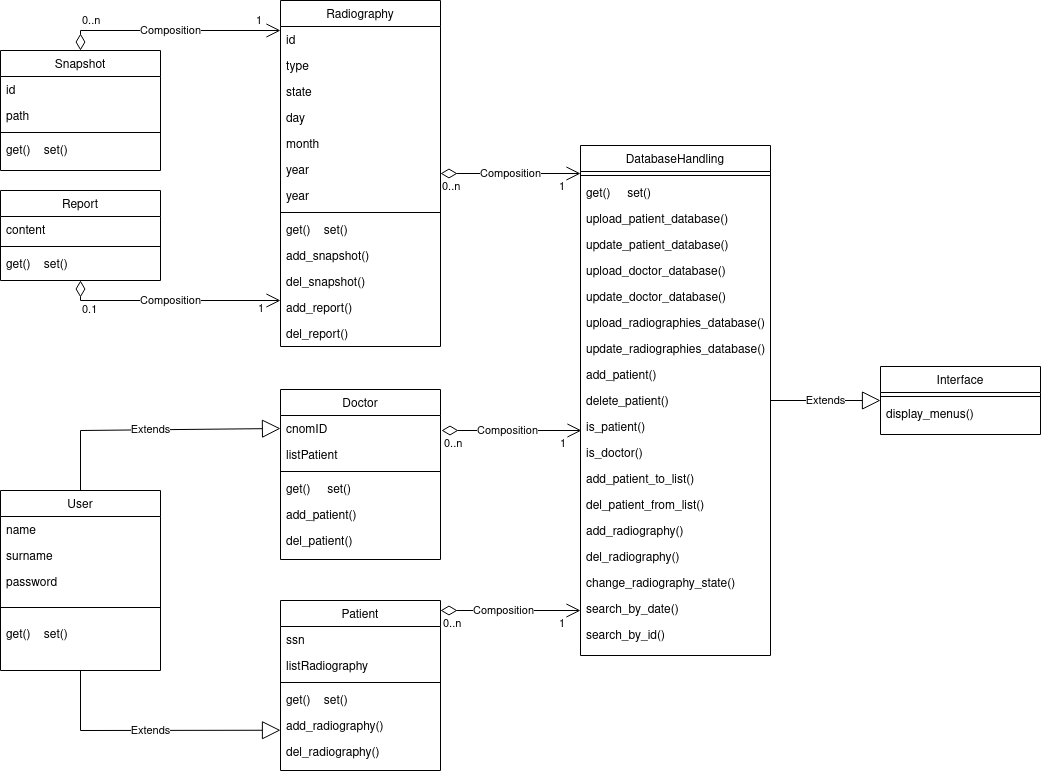

The diagram above was exported from draw.io. Its source (the exported page's mxGraphModel, read from the mxfile embedded in the PNG):
<mxGraphModel dx="2429" dy="1946" grid="1" gridSize="10" guides="1" tooltips="1" connect="1" arrows="1" fold="1" page="1" pageScale="1" pageWidth="827" pageHeight="1169" math="0" shadow="0">
  <root>
    <mxCell id="WIyWlLk6GJQsqaUBKTNV-0" />
    <mxCell id="WIyWlLk6GJQsqaUBKTNV-1" parent="WIyWlLk6GJQsqaUBKTNV-0" />
    <mxCell id="zkfFHV4jXpPFQw0GAbJ--17" value="Patient" style="swimlane;fontStyle=0;align=center;verticalAlign=top;childLayout=stackLayout;horizontal=1;startSize=26;horizontalStack=0;resizeParent=1;resizeLast=0;collapsible=1;marginBottom=0;rounded=0;shadow=0;strokeWidth=1;" parent="WIyWlLk6GJQsqaUBKTNV-1" vertex="1">
      <mxGeometry x="-200" y="-360" width="160" height="170" as="geometry">
        <mxRectangle x="40" y="240" width="160" height="26" as="alternateBounds" />
      </mxGeometry>
    </mxCell>
    <mxCell id="148" value="ssn" style="text;align=left;verticalAlign=top;spacingLeft=4;spacingRight=4;overflow=hidden;rotatable=0;points=[[0,0.5],[1,0.5]];portConstraint=eastwest;" parent="zkfFHV4jXpPFQw0GAbJ--17" vertex="1">
      <mxGeometry y="26" width="160" height="26" as="geometry" />
    </mxCell>
    <mxCell id="174" value="listRadiography" style="text;align=left;verticalAlign=top;spacingLeft=4;spacingRight=4;overflow=hidden;rotatable=0;points=[[0,0.5],[1,0.5]];portConstraint=eastwest;" vertex="1" parent="zkfFHV4jXpPFQw0GAbJ--17">
      <mxGeometry y="52" width="160" height="26" as="geometry" />
    </mxCell>
    <mxCell id="zkfFHV4jXpPFQw0GAbJ--23" value="" style="line;html=1;strokeWidth=1;align=left;verticalAlign=middle;spacingTop=-1;spacingLeft=3;spacingRight=3;rotatable=0;labelPosition=right;points=[];portConstraint=eastwest;" parent="zkfFHV4jXpPFQw0GAbJ--17" vertex="1">
      <mxGeometry y="78" width="160" height="8" as="geometry" />
    </mxCell>
    <mxCell id="181" value="get()    set()" style="text;align=left;verticalAlign=top;spacingLeft=4;spacingRight=4;overflow=hidden;rotatable=0;points=[[0,0.5],[1,0.5]];portConstraint=eastwest;" vertex="1" parent="zkfFHV4jXpPFQw0GAbJ--17">
      <mxGeometry y="86" width="160" height="26" as="geometry" />
    </mxCell>
    <mxCell id="182" value="add_radiography()" style="text;align=left;verticalAlign=top;spacingLeft=4;spacingRight=4;overflow=hidden;rotatable=0;points=[[0,0.5],[1,0.5]];portConstraint=eastwest;" vertex="1" parent="zkfFHV4jXpPFQw0GAbJ--17">
      <mxGeometry y="112" width="160" height="26" as="geometry" />
    </mxCell>
    <mxCell id="183" value="del_radiography()" style="text;align=left;verticalAlign=top;spacingLeft=4;spacingRight=4;overflow=hidden;rotatable=0;points=[[0,0.5],[1,0.5]];portConstraint=eastwest;" vertex="1" parent="zkfFHV4jXpPFQw0GAbJ--17">
      <mxGeometry y="138" width="160" height="26" as="geometry" />
    </mxCell>
    <mxCell id="0" value="Radiography" style="swimlane;fontStyle=0;align=center;verticalAlign=top;childLayout=stackLayout;horizontal=1;startSize=26;horizontalStack=0;resizeParent=1;resizeLast=0;collapsible=1;marginBottom=0;rounded=0;shadow=0;strokeWidth=1;" parent="WIyWlLk6GJQsqaUBKTNV-1" vertex="1">
      <mxGeometry x="-200" y="-960" width="160" height="346" as="geometry">
        <mxRectangle x="190" y="150" width="160" height="26" as="alternateBounds" />
      </mxGeometry>
    </mxCell>
    <mxCell id="99" value="id" style="text;align=left;verticalAlign=top;spacingLeft=4;spacingRight=4;overflow=hidden;rotatable=0;points=[[0,0.5],[1,0.5]];portConstraint=eastwest;" parent="0" vertex="1">
      <mxGeometry y="26" width="160" height="26" as="geometry" />
    </mxCell>
    <mxCell id="8" value="type" style="text;align=left;verticalAlign=top;spacingLeft=4;spacingRight=4;overflow=hidden;rotatable=0;points=[[0,0.5],[1,0.5]];portConstraint=eastwest;" parent="0" vertex="1">
      <mxGeometry y="52" width="160" height="26" as="geometry" />
    </mxCell>
    <mxCell id="24" value="state" style="text;align=left;verticalAlign=top;spacingLeft=4;spacingRight=4;overflow=hidden;rotatable=0;points=[[0,0.5],[1,0.5]];portConstraint=eastwest;" parent="0" vertex="1">
      <mxGeometry y="78" width="160" height="26" as="geometry" />
    </mxCell>
    <mxCell id="25" value="day" style="text;align=left;verticalAlign=top;spacingLeft=4;spacingRight=4;overflow=hidden;rotatable=0;points=[[0,0.5],[1,0.5]];portConstraint=eastwest;" parent="0" vertex="1">
      <mxGeometry y="104" width="160" height="26" as="geometry" />
    </mxCell>
    <mxCell id="115" value="month" style="text;align=left;verticalAlign=top;spacingLeft=4;spacingRight=4;overflow=hidden;rotatable=0;points=[[0,0.5],[1,0.5]];portConstraint=eastwest;" parent="0" vertex="1">
      <mxGeometry y="130" width="160" height="26" as="geometry" />
    </mxCell>
    <mxCell id="175" value="year" style="text;align=left;verticalAlign=top;spacingLeft=4;spacingRight=4;overflow=hidden;rotatable=0;points=[[0,0.5],[1,0.5]];portConstraint=eastwest;" vertex="1" parent="0">
      <mxGeometry y="156" width="160" height="26" as="geometry" />
    </mxCell>
    <mxCell id="176" value="year" style="text;align=left;verticalAlign=top;spacingLeft=4;spacingRight=4;overflow=hidden;rotatable=0;points=[[0,0.5],[1,0.5]];portConstraint=eastwest;" vertex="1" parent="0">
      <mxGeometry y="182" width="160" height="26" as="geometry" />
    </mxCell>
    <mxCell id="4" value="" style="line;html=1;strokeWidth=1;align=left;verticalAlign=middle;spacingTop=-1;spacingLeft=3;spacingRight=3;rotatable=0;labelPosition=right;points=[];portConstraint=eastwest;" parent="0" vertex="1">
      <mxGeometry y="208" width="160" height="8" as="geometry" />
    </mxCell>
    <mxCell id="187" value="get()    set()" style="text;align=left;verticalAlign=top;spacingLeft=4;spacingRight=4;overflow=hidden;rotatable=0;points=[[0,0.5],[1,0.5]];portConstraint=eastwest;" vertex="1" parent="0">
      <mxGeometry y="216" width="160" height="26" as="geometry" />
    </mxCell>
    <mxCell id="28" value="add_snapshot()" style="text;align=left;verticalAlign=top;spacingLeft=4;spacingRight=4;overflow=hidden;rotatable=0;points=[[0,0.5],[1,0.5]];portConstraint=eastwest;" parent="0" vertex="1">
      <mxGeometry y="242" width="160" height="26" as="geometry" />
    </mxCell>
    <mxCell id="191" value="del_snapshot()" style="text;align=left;verticalAlign=top;spacingLeft=4;spacingRight=4;overflow=hidden;rotatable=0;points=[[0,0.5],[1,0.5]];portConstraint=eastwest;" vertex="1" parent="0">
      <mxGeometry y="268" width="160" height="26" as="geometry" />
    </mxCell>
    <mxCell id="190" value="add_report()" style="text;align=left;verticalAlign=top;spacingLeft=4;spacingRight=4;overflow=hidden;rotatable=0;points=[[0,0.5],[1,0.5]];portConstraint=eastwest;" vertex="1" parent="0">
      <mxGeometry y="294" width="160" height="26" as="geometry" />
    </mxCell>
    <mxCell id="188" value="del_report()" style="text;align=left;verticalAlign=top;spacingLeft=4;spacingRight=4;overflow=hidden;rotatable=0;points=[[0,0.5],[1,0.5]];portConstraint=eastwest;" vertex="1" parent="0">
      <mxGeometry y="320" width="160" height="26" as="geometry" />
    </mxCell>
    <mxCell id="10" value="Snapshot" style="swimlane;fontStyle=0;align=center;verticalAlign=top;childLayout=stackLayout;horizontal=1;startSize=26;horizontalStack=0;resizeParent=1;resizeLast=0;collapsible=1;marginBottom=0;rounded=0;shadow=0;strokeWidth=1;" parent="WIyWlLk6GJQsqaUBKTNV-1" vertex="1">
      <mxGeometry x="-480" y="-910" width="160" height="120" as="geometry">
        <mxRectangle x="190" y="150" width="160" height="26" as="alternateBounds" />
      </mxGeometry>
    </mxCell>
    <mxCell id="11" value="id" style="text;align=left;verticalAlign=top;spacingLeft=4;spacingRight=4;overflow=hidden;rotatable=0;points=[[0,0.5],[1,0.5]];portConstraint=eastwest;" parent="10" vertex="1">
      <mxGeometry y="26" width="160" height="26" as="geometry" />
    </mxCell>
    <mxCell id="79" value="path" style="text;align=left;verticalAlign=top;spacingLeft=4;spacingRight=4;overflow=hidden;rotatable=0;points=[[0,0.5],[1,0.5]];portConstraint=eastwest;" parent="10" vertex="1">
      <mxGeometry y="52" width="160" height="26" as="geometry" />
    </mxCell>
    <mxCell id="13" value="" style="line;html=1;strokeWidth=1;align=left;verticalAlign=middle;spacingTop=-1;spacingLeft=3;spacingRight=3;rotatable=0;labelPosition=right;points=[];portConstraint=eastwest;" parent="10" vertex="1">
      <mxGeometry y="78" width="160" height="8" as="geometry" />
    </mxCell>
    <mxCell id="180" value="get()    set()" style="text;align=left;verticalAlign=top;spacingLeft=4;spacingRight=4;overflow=hidden;rotatable=0;points=[[0,0.5],[1,0.5]];portConstraint=eastwest;" vertex="1" parent="10">
      <mxGeometry y="86" width="160" height="26" as="geometry" />
    </mxCell>
    <mxCell id="50" value="Report" style="swimlane;fontStyle=0;align=center;verticalAlign=top;childLayout=stackLayout;horizontal=1;startSize=26;horizontalStack=0;resizeParent=1;resizeLast=0;collapsible=1;marginBottom=0;rounded=0;shadow=0;strokeWidth=1;" parent="WIyWlLk6GJQsqaUBKTNV-1" vertex="1">
      <mxGeometry x="-480" y="-770" width="160" height="90" as="geometry">
        <mxRectangle x="190" y="150" width="160" height="26" as="alternateBounds" />
      </mxGeometry>
    </mxCell>
    <mxCell id="77" value="content" style="text;align=left;verticalAlign=top;spacingLeft=4;spacingRight=4;overflow=hidden;rotatable=0;points=[[0,0.5],[1,0.5]];portConstraint=eastwest;" parent="50" vertex="1">
      <mxGeometry y="26" width="160" height="26" as="geometry" />
    </mxCell>
    <mxCell id="55" value="" style="line;html=1;strokeWidth=1;align=left;verticalAlign=middle;spacingTop=-1;spacingLeft=3;spacingRight=3;rotatable=0;labelPosition=right;points=[];portConstraint=eastwest;" parent="50" vertex="1">
      <mxGeometry y="52" width="160" height="8" as="geometry" />
    </mxCell>
    <mxCell id="121" value="get()    set()" style="text;align=left;verticalAlign=top;spacingLeft=4;spacingRight=4;overflow=hidden;rotatable=0;points=[[0,0.5],[1,0.5]];portConstraint=eastwest;" parent="50" vertex="1">
      <mxGeometry y="60" width="160" height="26" as="geometry" />
    </mxCell>
    <mxCell id="100" value="Doctor" style="swimlane;fontStyle=0;align=center;verticalAlign=top;childLayout=stackLayout;horizontal=1;startSize=26;horizontalStack=0;resizeParent=1;resizeLast=0;collapsible=1;marginBottom=0;rounded=0;shadow=0;strokeWidth=1;" parent="WIyWlLk6GJQsqaUBKTNV-1" vertex="1">
      <mxGeometry x="-200" y="-571" width="160" height="170" as="geometry">
        <mxRectangle x="40" y="240" width="160" height="26" as="alternateBounds" />
      </mxGeometry>
    </mxCell>
    <mxCell id="173" value="cnomID" style="text;align=left;verticalAlign=top;spacingLeft=4;spacingRight=4;overflow=hidden;rotatable=0;points=[[0,0.5],[1,0.5]];portConstraint=eastwest;" vertex="1" parent="100">
      <mxGeometry y="26" width="160" height="26" as="geometry" />
    </mxCell>
    <mxCell id="116" value="listPatient" style="text;align=left;verticalAlign=top;spacingLeft=4;spacingRight=4;overflow=hidden;rotatable=0;points=[[0,0.5],[1,0.5]];portConstraint=eastwest;" parent="100" vertex="1">
      <mxGeometry y="52" width="160" height="26" as="geometry" />
    </mxCell>
    <mxCell id="104" value="" style="line;html=1;strokeWidth=1;align=left;verticalAlign=middle;spacingTop=-1;spacingLeft=3;spacingRight=3;rotatable=0;labelPosition=right;points=[];portConstraint=eastwest;" parent="100" vertex="1">
      <mxGeometry y="78" width="160" height="8" as="geometry" />
    </mxCell>
    <mxCell id="105" value="get()     set()    " style="text;align=left;verticalAlign=top;spacingLeft=4;spacingRight=4;overflow=hidden;rotatable=0;points=[[0,0.5],[1,0.5]];portConstraint=eastwest;" parent="100" vertex="1">
      <mxGeometry y="86" width="160" height="26" as="geometry" />
    </mxCell>
    <mxCell id="185" value="add_patient()" style="text;align=left;verticalAlign=top;spacingLeft=4;spacingRight=4;overflow=hidden;rotatable=0;points=[[0,0.5],[1,0.5]];portConstraint=eastwest;" vertex="1" parent="100">
      <mxGeometry y="112" width="160" height="26" as="geometry" />
    </mxCell>
    <mxCell id="186" value="del_patient()" style="text;align=left;verticalAlign=top;spacingLeft=4;spacingRight=4;overflow=hidden;rotatable=0;points=[[0,0.5],[1,0.5]];portConstraint=eastwest;" vertex="1" parent="100">
      <mxGeometry y="138" width="160" height="32" as="geometry" />
    </mxCell>
    <mxCell id="127" value="Composition" style="endArrow=open;html=1;endSize=12;startArrow=diamondThin;startSize=14;startFill=0;edgeStyle=orthogonalEdgeStyle;rounded=0;" parent="WIyWlLk6GJQsqaUBKTNV-1" source="50" target="0" edge="1">
      <mxGeometry relative="1" as="geometry">
        <mxPoint x="254" y="-660" as="sourcePoint" />
        <mxPoint x="414" y="-660" as="targetPoint" />
        <Array as="points">
          <mxPoint x="-400" y="-660" />
        </Array>
      </mxGeometry>
    </mxCell>
    <mxCell id="128" value="0.1" style="edgeLabel;resizable=0;html=1;align=left;verticalAlign=top;" parent="127" connectable="0" vertex="1">
      <mxGeometry x="-1" relative="1" as="geometry">
        <mxPoint y="16" as="offset" />
      </mxGeometry>
    </mxCell>
    <mxCell id="129" value="1" style="edgeLabel;resizable=0;html=1;align=right;verticalAlign=top;" parent="127" connectable="0" vertex="1">
      <mxGeometry x="1" relative="1" as="geometry">
        <mxPoint x="-16" y="-5" as="offset" />
      </mxGeometry>
    </mxCell>
    <mxCell id="130" value="Composition" style="endArrow=open;html=1;endSize=12;startArrow=diamondThin;startSize=14;startFill=0;edgeStyle=orthogonalEdgeStyle;rounded=0;" parent="WIyWlLk6GJQsqaUBKTNV-1" source="10" target="0" edge="1">
      <mxGeometry relative="1" as="geometry">
        <mxPoint x="-86" y="-710" as="sourcePoint" />
        <mxPoint x="74" y="-710" as="targetPoint" />
        <Array as="points">
          <mxPoint x="-400" y="-930" />
        </Array>
      </mxGeometry>
    </mxCell>
    <mxCell id="131" value="0..n" style="edgeLabel;resizable=0;html=1;align=left;verticalAlign=top;" parent="130" connectable="0" vertex="1">
      <mxGeometry x="-1" relative="1" as="geometry">
        <mxPoint y="-43" as="offset" />
      </mxGeometry>
    </mxCell>
    <mxCell id="132" value="1" style="edgeLabel;resizable=0;html=1;align=right;verticalAlign=top;" parent="130" connectable="0" vertex="1">
      <mxGeometry x="1" relative="1" as="geometry">
        <mxPoint x="-18" y="-23" as="offset" />
      </mxGeometry>
    </mxCell>
    <mxCell id="135" value="User" style="swimlane;fontStyle=0;align=center;verticalAlign=top;childLayout=stackLayout;horizontal=1;startSize=26;horizontalStack=0;resizeParent=1;resizeLast=0;collapsible=1;marginBottom=0;rounded=0;shadow=0;strokeWidth=1;" parent="WIyWlLk6GJQsqaUBKTNV-1" vertex="1">
      <mxGeometry x="-480" y="-470" width="160" height="180" as="geometry">
        <mxRectangle x="40" y="240" width="160" height="26" as="alternateBounds" />
      </mxGeometry>
    </mxCell>
    <mxCell id="136" value="name" style="text;align=left;verticalAlign=top;spacingLeft=4;spacingRight=4;overflow=hidden;rotatable=0;points=[[0,0.5],[1,0.5]];portConstraint=eastwest;" parent="135" vertex="1">
      <mxGeometry y="26" width="160" height="26" as="geometry" />
    </mxCell>
    <mxCell id="137" value="surname" style="text;align=left;verticalAlign=top;spacingLeft=4;spacingRight=4;overflow=hidden;rotatable=0;points=[[0,0.5],[1,0.5]];portConstraint=eastwest;rounded=0;shadow=0;html=0;" parent="135" vertex="1">
      <mxGeometry y="52" width="160" height="26" as="geometry" />
    </mxCell>
    <mxCell id="78" value="password" style="text;align=left;verticalAlign=top;spacingLeft=4;spacingRight=4;overflow=hidden;rotatable=0;points=[[0,0.5],[1,0.5]];portConstraint=eastwest;" parent="135" vertex="1">
      <mxGeometry y="78" width="160" height="26" as="geometry" />
    </mxCell>
    <mxCell id="139" value="" style="line;html=1;strokeWidth=1;align=left;verticalAlign=middle;spacingTop=-1;spacingLeft=3;spacingRight=3;rotatable=0;labelPosition=right;points=[];portConstraint=eastwest;" parent="135" vertex="1">
      <mxGeometry y="104" width="160" height="26" as="geometry" />
    </mxCell>
    <mxCell id="184" value="get()    set()" style="text;align=left;verticalAlign=top;spacingLeft=4;spacingRight=4;overflow=hidden;rotatable=0;points=[[0,0.5],[1,0.5]];portConstraint=eastwest;" vertex="1" parent="135">
      <mxGeometry y="130" width="160" height="26" as="geometry" />
    </mxCell>
    <mxCell id="141" value="Extends" style="endArrow=block;endSize=16;endFill=0;html=1;rounded=0;entryX=0;entryY=0.5;entryDx=0;entryDy=0;" parent="WIyWlLk6GJQsqaUBKTNV-1" source="135" target="173" edge="1">
      <mxGeometry width="160" relative="1" as="geometry">
        <mxPoint x="-300" y="-540" as="sourcePoint" />
        <mxPoint x="-390" y="-580" as="targetPoint" />
        <Array as="points">
          <mxPoint x="-400" y="-530" />
        </Array>
      </mxGeometry>
    </mxCell>
    <mxCell id="142" value="Extends" style="endArrow=block;endSize=16;endFill=0;html=1;rounded=0;exitX=0.5;exitY=1;exitDx=0;exitDy=0;entryX=0;entryY=0.682;entryDx=0;entryDy=0;entryPerimeter=0;" parent="WIyWlLk6GJQsqaUBKTNV-1" source="135" target="182" edge="1">
      <mxGeometry width="160" relative="1" as="geometry">
        <mxPoint x="30" y="-310" as="sourcePoint" />
        <mxPoint x="114" y="-390" as="targetPoint" />
        <Array as="points">
          <mxPoint x="-400" y="-230" />
        </Array>
      </mxGeometry>
    </mxCell>
    <mxCell id="155" value="DatabaseHandling" style="swimlane;fontStyle=0;align=center;verticalAlign=top;childLayout=stackLayout;horizontal=1;startSize=26;horizontalStack=0;resizeParent=1;resizeLast=0;collapsible=1;marginBottom=0;rounded=0;shadow=0;strokeWidth=1;" vertex="1" parent="WIyWlLk6GJQsqaUBKTNV-1">
      <mxGeometry x="100" y="-815" width="190" height="510" as="geometry">
        <mxRectangle x="40" y="240" width="160" height="26" as="alternateBounds" />
      </mxGeometry>
    </mxCell>
    <mxCell id="160" value="" style="line;html=1;strokeWidth=1;align=left;verticalAlign=middle;spacingTop=-1;spacingLeft=3;spacingRight=3;rotatable=0;labelPosition=right;points=[];portConstraint=eastwest;" vertex="1" parent="155">
      <mxGeometry y="26" width="190" height="8" as="geometry" />
    </mxCell>
    <mxCell id="161" value="get()     set()" style="text;align=left;verticalAlign=top;spacingLeft=4;spacingRight=4;overflow=hidden;rotatable=0;points=[[0,0.5],[1,0.5]];portConstraint=eastwest;" vertex="1" parent="155">
      <mxGeometry y="34" width="190" height="26" as="geometry" />
    </mxCell>
    <mxCell id="206" value="upload_patient_database()" style="text;align=left;verticalAlign=top;spacingLeft=4;spacingRight=4;overflow=hidden;rotatable=0;points=[[0,0.5],[1,0.5]];portConstraint=eastwest;" vertex="1" parent="155">
      <mxGeometry y="60" width="190" height="26" as="geometry" />
    </mxCell>
    <mxCell id="207" value="update_patient_database()" style="text;align=left;verticalAlign=top;spacingLeft=4;spacingRight=4;overflow=hidden;rotatable=0;points=[[0,0.5],[1,0.5]];portConstraint=eastwest;" vertex="1" parent="155">
      <mxGeometry y="86" width="190" height="26" as="geometry" />
    </mxCell>
    <mxCell id="208" value="upload_doctor_database()" style="text;align=left;verticalAlign=top;spacingLeft=4;spacingRight=4;overflow=hidden;rotatable=0;points=[[0,0.5],[1,0.5]];portConstraint=eastwest;" vertex="1" parent="155">
      <mxGeometry y="112" width="190" height="26" as="geometry" />
    </mxCell>
    <mxCell id="209" value="update_doctor_database()" style="text;align=left;verticalAlign=top;spacingLeft=4;spacingRight=4;overflow=hidden;rotatable=0;points=[[0,0.5],[1,0.5]];portConstraint=eastwest;" vertex="1" parent="155">
      <mxGeometry y="138" width="190" height="26" as="geometry" />
    </mxCell>
    <mxCell id="210" value="upload_radiographies_database()" style="text;align=left;verticalAlign=top;spacingLeft=4;spacingRight=4;overflow=hidden;rotatable=0;points=[[0,0.5],[1,0.5]];portConstraint=eastwest;" vertex="1" parent="155">
      <mxGeometry y="164" width="190" height="26" as="geometry" />
    </mxCell>
    <mxCell id="211" value="update_radiographies_database()" style="text;align=left;verticalAlign=top;spacingLeft=4;spacingRight=4;overflow=hidden;rotatable=0;points=[[0,0.5],[1,0.5]];portConstraint=eastwest;" vertex="1" parent="155">
      <mxGeometry y="190" width="190" height="26" as="geometry" />
    </mxCell>
    <mxCell id="212" value="add_patient()" style="text;align=left;verticalAlign=top;spacingLeft=4;spacingRight=4;overflow=hidden;rotatable=0;points=[[0,0.5],[1,0.5]];portConstraint=eastwest;" vertex="1" parent="155">
      <mxGeometry y="216" width="190" height="26" as="geometry" />
    </mxCell>
    <mxCell id="213" value="delete_patient()" style="text;align=left;verticalAlign=top;spacingLeft=4;spacingRight=4;overflow=hidden;rotatable=0;points=[[0,0.5],[1,0.5]];portConstraint=eastwest;" vertex="1" parent="155">
      <mxGeometry y="242" width="190" height="26" as="geometry" />
    </mxCell>
    <mxCell id="215" value="is_patient()" style="text;align=left;verticalAlign=top;spacingLeft=4;spacingRight=4;overflow=hidden;rotatable=0;points=[[0,0.5],[1,0.5]];portConstraint=eastwest;" vertex="1" parent="155">
      <mxGeometry y="268" width="190" height="26" as="geometry" />
    </mxCell>
    <mxCell id="216" value="is_doctor()" style="text;align=left;verticalAlign=top;spacingLeft=4;spacingRight=4;overflow=hidden;rotatable=0;points=[[0,0.5],[1,0.5]];portConstraint=eastwest;" vertex="1" parent="155">
      <mxGeometry y="294" width="190" height="26" as="geometry" />
    </mxCell>
    <mxCell id="217" value="add_patient_to_list()" style="text;align=left;verticalAlign=top;spacingLeft=4;spacingRight=4;overflow=hidden;rotatable=0;points=[[0,0.5],[1,0.5]];portConstraint=eastwest;" vertex="1" parent="155">
      <mxGeometry y="320" width="190" height="26" as="geometry" />
    </mxCell>
    <mxCell id="218" value="del_patient_from_list()" style="text;align=left;verticalAlign=top;spacingLeft=4;spacingRight=4;overflow=hidden;rotatable=0;points=[[0,0.5],[1,0.5]];portConstraint=eastwest;" vertex="1" parent="155">
      <mxGeometry y="346" width="190" height="26" as="geometry" />
    </mxCell>
    <mxCell id="219" value="add_radiography()" style="text;align=left;verticalAlign=top;spacingLeft=4;spacingRight=4;overflow=hidden;rotatable=0;points=[[0,0.5],[1,0.5]];portConstraint=eastwest;" vertex="1" parent="155">
      <mxGeometry y="372" width="190" height="26" as="geometry" />
    </mxCell>
    <mxCell id="220" value="del_radiography()" style="text;align=left;verticalAlign=top;spacingLeft=4;spacingRight=4;overflow=hidden;rotatable=0;points=[[0,0.5],[1,0.5]];portConstraint=eastwest;" vertex="1" parent="155">
      <mxGeometry y="398" width="190" height="26" as="geometry" />
    </mxCell>
    <mxCell id="221" value="change_radiography_state()" style="text;align=left;verticalAlign=top;spacingLeft=4;spacingRight=4;overflow=hidden;rotatable=0;points=[[0,0.5],[1,0.5]];portConstraint=eastwest;" vertex="1" parent="155">
      <mxGeometry y="424" width="190" height="26" as="geometry" />
    </mxCell>
    <mxCell id="226" value="search_by_date()" style="text;align=left;verticalAlign=top;spacingLeft=4;spacingRight=4;overflow=hidden;rotatable=0;points=[[0,0.5],[1,0.5]];portConstraint=eastwest;" vertex="1" parent="155">
      <mxGeometry y="450" width="190" height="26" as="geometry" />
    </mxCell>
    <mxCell id="227" value="search_by_id()" style="text;align=left;verticalAlign=top;spacingLeft=4;spacingRight=4;overflow=hidden;rotatable=0;points=[[0,0.5],[1,0.5]];portConstraint=eastwest;" vertex="1" parent="155">
      <mxGeometry y="476" width="190" height="26" as="geometry" />
    </mxCell>
    <mxCell id="162" value="Composition" style="endArrow=open;html=1;endSize=12;startArrow=diamondThin;startSize=14;startFill=0;edgeStyle=orthogonalEdgeStyle;rounded=0;" edge="1" parent="WIyWlLk6GJQsqaUBKTNV-1" source="0" target="155">
      <mxGeometry relative="1" as="geometry">
        <mxPoint x="-100" y="-660" as="sourcePoint" />
        <mxPoint x="20" y="-660" as="targetPoint" />
        <Array as="points">
          <mxPoint x="30" y="-787" />
          <mxPoint x="30" y="-787" />
        </Array>
      </mxGeometry>
    </mxCell>
    <mxCell id="165" value="Composition" style="endArrow=open;html=1;endSize=12;startArrow=diamondThin;startSize=14;startFill=0;edgeStyle=orthogonalEdgeStyle;rounded=0;" edge="1" parent="WIyWlLk6GJQsqaUBKTNV-1">
      <mxGeometry x="-0.0517" relative="1" as="geometry">
        <mxPoint x="-39" y="-530" as="sourcePoint" />
        <mxPoint x="101" y="-530" as="targetPoint" />
        <Array as="points">
          <mxPoint x="21" y="-530" />
          <mxPoint x="21" y="-530" />
        </Array>
        <mxPoint as="offset" />
      </mxGeometry>
    </mxCell>
    <mxCell id="168" value="Composition" style="endArrow=open;html=1;endSize=12;startArrow=diamondThin;startSize=14;startFill=0;edgeStyle=orthogonalEdgeStyle;rounded=0;" edge="1" parent="WIyWlLk6GJQsqaUBKTNV-1" source="zkfFHV4jXpPFQw0GAbJ--17" target="155">
      <mxGeometry x="-0.1071" relative="1" as="geometry">
        <mxPoint x="390" y="-286" as="sourcePoint" />
        <mxPoint x="150" y="-390" as="targetPoint" />
        <Array as="points">
          <mxPoint x="20" y="-350" />
          <mxPoint x="20" y="-350" />
        </Array>
        <mxPoint as="offset" />
      </mxGeometry>
    </mxCell>
    <mxCell id="169" value="Interface" style="swimlane;fontStyle=0;align=center;verticalAlign=top;childLayout=stackLayout;horizontal=1;startSize=26;horizontalStack=0;resizeParent=1;resizeLast=0;collapsible=1;marginBottom=0;rounded=0;shadow=0;strokeWidth=1;" vertex="1" parent="WIyWlLk6GJQsqaUBKTNV-1">
      <mxGeometry x="400" y="-594" width="160" height="68" as="geometry">
        <mxRectangle x="40" y="240" width="160" height="26" as="alternateBounds" />
      </mxGeometry>
    </mxCell>
    <mxCell id="170" value="" style="line;html=1;strokeWidth=1;align=left;verticalAlign=middle;spacingTop=-1;spacingLeft=3;spacingRight=3;rotatable=0;labelPosition=right;points=[];portConstraint=eastwest;" vertex="1" parent="169">
      <mxGeometry y="26" width="160" height="8" as="geometry" />
    </mxCell>
    <mxCell id="171" value="display_menus()" style="text;align=left;verticalAlign=top;spacingLeft=4;spacingRight=4;overflow=hidden;rotatable=0;points=[[0,0.5],[1,0.5]];portConstraint=eastwest;" vertex="1" parent="169">
      <mxGeometry y="34" width="160" height="26" as="geometry" />
    </mxCell>
    <mxCell id="172" value="Extends" style="endArrow=block;endSize=16;endFill=0;html=1;rounded=0;" edge="1" parent="WIyWlLk6GJQsqaUBKTNV-1" source="155" target="169">
      <mxGeometry width="160" relative="1" as="geometry">
        <mxPoint x="100" y="-520" as="sourcePoint" />
        <mxPoint x="220" y="-520" as="targetPoint" />
      </mxGeometry>
    </mxCell>
    <mxCell id="200" value="1" style="edgeLabel;resizable=0;html=1;align=right;verticalAlign=top;" connectable="0" vertex="1" parent="WIyWlLk6GJQsqaUBKTNV-1">
      <mxGeometry x="85" y="-787" as="geometry" />
    </mxCell>
    <mxCell id="201" value="1" style="edgeLabel;resizable=0;html=1;align=right;verticalAlign=top;" connectable="0" vertex="1" parent="WIyWlLk6GJQsqaUBKTNV-1">
      <mxGeometry x="86" y="-530" as="geometry" />
    </mxCell>
    <mxCell id="202" value="1" style="edgeLabel;resizable=0;html=1;align=right;verticalAlign=top;" connectable="0" vertex="1" parent="WIyWlLk6GJQsqaUBKTNV-1">
      <mxGeometry x="85" y="-350" as="geometry" />
    </mxCell>
    <mxCell id="203" value="0..n" style="edgeLabel;resizable=0;html=1;align=left;verticalAlign=top;" connectable="0" vertex="1" parent="WIyWlLk6GJQsqaUBKTNV-1">
      <mxGeometry x="-40" y="-787" as="geometry" />
    </mxCell>
    <mxCell id="204" value="0..n" style="edgeLabel;resizable=0;html=1;align=left;verticalAlign=top;" connectable="0" vertex="1" parent="WIyWlLk6GJQsqaUBKTNV-1">
      <mxGeometry x="-38" y="-530" as="geometry" />
    </mxCell>
    <mxCell id="205" value="0..n" style="edgeLabel;resizable=0;html=1;align=left;verticalAlign=top;" connectable="0" vertex="1" parent="WIyWlLk6GJQsqaUBKTNV-1">
      <mxGeometry x="-39" y="-350" as="geometry" />
    </mxCell>
  </root>
</mxGraphModel>